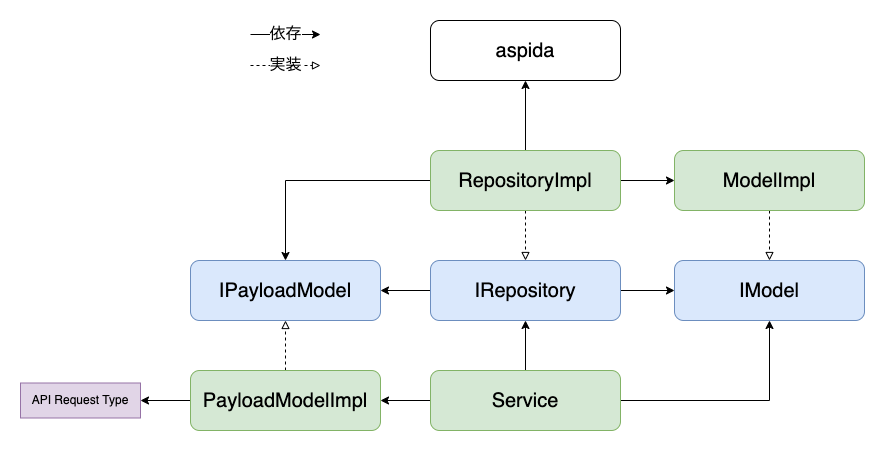

The diagram above was exported from draw.io. Its source (the exported page's mxGraphModel, read from the mxfile embedded in the PNG):
<mxGraphModel dx="2688" dy="864" grid="1" gridSize="10" guides="1" tooltips="1" connect="1" arrows="1" fold="1" page="1" pageScale="1" pageWidth="827" pageHeight="1169" math="0" shadow="0">
  <root>
    <mxCell id="0" />
    <mxCell id="1" parent="0" />
    <mxCell id="4PiuUmzJNhvMb4vkVIiN-4" style="edgeStyle=orthogonalEdgeStyle;rounded=0;orthogonalLoop=1;jettySize=auto;html=1;entryX=0.5;entryY=1;entryDx=0;entryDy=0;fontSize=12;" parent="1" source="4PiuUmzJNhvMb4vkVIiN-1" target="4PiuUmzJNhvMb4vkVIiN-3" edge="1">
      <mxGeometry relative="1" as="geometry" />
    </mxCell>
    <mxCell id="4PiuUmzJNhvMb4vkVIiN-35" style="edgeStyle=orthogonalEdgeStyle;rounded=0;orthogonalLoop=1;jettySize=auto;html=1;fontSize=12;endArrow=classic;endFill=1;" parent="1" source="4PiuUmzJNhvMb4vkVIiN-1" target="4PiuUmzJNhvMb4vkVIiN-17" edge="1">
      <mxGeometry relative="1" as="geometry" />
    </mxCell>
    <mxCell id="1shPgpTkAkA_xF80m9i--6" style="edgeStyle=orthogonalEdgeStyle;rounded=0;orthogonalLoop=1;jettySize=auto;html=1;" parent="1" source="4PiuUmzJNhvMb4vkVIiN-1" target="1shPgpTkAkA_xF80m9i--1" edge="1">
      <mxGeometry relative="1" as="geometry" />
    </mxCell>
    <mxCell id="4PiuUmzJNhvMb4vkVIiN-1" value="Service" style="rounded=1;whiteSpace=wrap;html=1;fontSize=20;fillColor=#d5e8d4;strokeColor=#82b366;" parent="1" vertex="1">
      <mxGeometry x="100" y="610" width="190" height="60" as="geometry" />
    </mxCell>
    <mxCell id="4PiuUmzJNhvMb4vkVIiN-2" value="&lt;span style=&quot;font-size: 20px&quot;&gt;aspida&lt;/span&gt;" style="rounded=1;whiteSpace=wrap;html=1;fontSize=20;" parent="1" vertex="1">
      <mxGeometry x="100" y="260" width="190" height="60" as="geometry" />
    </mxCell>
    <mxCell id="4PiuUmzJNhvMb4vkVIiN-37" style="edgeStyle=orthogonalEdgeStyle;rounded=0;orthogonalLoop=1;jettySize=auto;html=1;fontSize=12;endArrow=classic;endFill=1;" parent="1" source="4PiuUmzJNhvMb4vkVIiN-3" target="4PiuUmzJNhvMb4vkVIiN-17" edge="1">
      <mxGeometry relative="1" as="geometry">
        <Array as="points">
          <mxPoint x="474" y="530" />
        </Array>
      </mxGeometry>
    </mxCell>
    <mxCell id="1shPgpTkAkA_xF80m9i--7" style="edgeStyle=orthogonalEdgeStyle;rounded=0;orthogonalLoop=1;jettySize=auto;html=1;entryX=1;entryY=0.5;entryDx=0;entryDy=0;" parent="1" source="4PiuUmzJNhvMb4vkVIiN-3" target="1shPgpTkAkA_xF80m9i--2" edge="1">
      <mxGeometry relative="1" as="geometry" />
    </mxCell>
    <mxCell id="4PiuUmzJNhvMb4vkVIiN-3" value="IRepository" style="rounded=1;whiteSpace=wrap;html=1;fontSize=20;fillColor=#dae8fc;strokeColor=#6c8ebf;" parent="1" vertex="1">
      <mxGeometry x="100" y="500" width="190" height="60" as="geometry" />
    </mxCell>
    <mxCell id="4PiuUmzJNhvMb4vkVIiN-7" style="edgeStyle=orthogonalEdgeStyle;rounded=0;orthogonalLoop=1;jettySize=auto;html=1;fontSize=12;endArrow=block;endFill=0;dashed=1;" parent="1" source="4PiuUmzJNhvMb4vkVIiN-5" target="4PiuUmzJNhvMb4vkVIiN-3" edge="1">
      <mxGeometry relative="1" as="geometry" />
    </mxCell>
    <mxCell id="1shPgpTkAkA_xF80m9i--8" style="edgeStyle=orthogonalEdgeStyle;rounded=0;orthogonalLoop=1;jettySize=auto;html=1;" parent="1" source="4PiuUmzJNhvMb4vkVIiN-5" target="1shPgpTkAkA_xF80m9i--2" edge="1">
      <mxGeometry relative="1" as="geometry" />
    </mxCell>
    <mxCell id="ufNiNslhVu7qLrpBWBsN-2" style="edgeStyle=orthogonalEdgeStyle;rounded=0;orthogonalLoop=1;jettySize=auto;html=1;fontSize=20;" edge="1" parent="1" source="4PiuUmzJNhvMb4vkVIiN-5" target="4PiuUmzJNhvMb4vkVIiN-2">
      <mxGeometry relative="1" as="geometry" />
    </mxCell>
    <mxCell id="ufNiNslhVu7qLrpBWBsN-3" style="edgeStyle=orthogonalEdgeStyle;rounded=0;orthogonalLoop=1;jettySize=auto;html=1;fontSize=20;" edge="1" parent="1" source="4PiuUmzJNhvMb4vkVIiN-5" target="4PiuUmzJNhvMb4vkVIiN-21">
      <mxGeometry relative="1" as="geometry" />
    </mxCell>
    <mxCell id="4PiuUmzJNhvMb4vkVIiN-5" value="RepositoryImpl" style="rounded=1;whiteSpace=wrap;html=1;fontSize=20;fillColor=#d5e8d4;strokeColor=#82b366;" parent="1" vertex="1">
      <mxGeometry x="100" y="390" width="190" height="60" as="geometry" />
    </mxCell>
    <mxCell id="4PiuUmzJNhvMb4vkVIiN-17" value="IModel" style="rounded=1;whiteSpace=wrap;html=1;fontSize=20;fillColor=#dae8fc;strokeColor=#6c8ebf;" parent="1" vertex="1">
      <mxGeometry x="344" y="500" width="190" height="60" as="geometry" />
    </mxCell>
    <mxCell id="4PiuUmzJNhvMb4vkVIiN-23" style="edgeStyle=orthogonalEdgeStyle;rounded=0;orthogonalLoop=1;jettySize=auto;html=1;fontSize=16;endArrow=block;endFill=0;dashed=1;" parent="1" source="4PiuUmzJNhvMb4vkVIiN-21" target="4PiuUmzJNhvMb4vkVIiN-17" edge="1">
      <mxGeometry relative="1" as="geometry" />
    </mxCell>
    <mxCell id="4PiuUmzJNhvMb4vkVIiN-21" value="ModelImpl" style="rounded=1;whiteSpace=wrap;html=1;fontSize=20;fillColor=#d5e8d4;strokeColor=#82b366;" parent="1" vertex="1">
      <mxGeometry x="344" y="390" width="190" height="60" as="geometry" />
    </mxCell>
    <mxCell id="4PiuUmzJNhvMb4vkVIiN-25" value="依存" style="endArrow=classic;html=1;rounded=0;fontSize=16;" parent="1" edge="1">
      <mxGeometry width="50" height="50" relative="1" as="geometry">
        <mxPoint x="-80" y="274" as="sourcePoint" />
        <mxPoint x="-10" y="274" as="targetPoint" />
      </mxGeometry>
    </mxCell>
    <mxCell id="4PiuUmzJNhvMb4vkVIiN-26" value="実装" style="endArrow=block;html=1;rounded=0;fontSize=16;dashed=1;endFill=0;" parent="1" edge="1">
      <mxGeometry width="50" height="50" relative="1" as="geometry">
        <mxPoint x="-80" y="305" as="sourcePoint" />
        <mxPoint x="-10" y="305" as="targetPoint" />
      </mxGeometry>
    </mxCell>
    <mxCell id="nyvNE67yWw39SyQ5WM2_-1" style="edgeStyle=orthogonalEdgeStyle;rounded=0;orthogonalLoop=1;jettySize=auto;html=1;endArrow=block;endFill=0;dashed=1;" parent="1" source="1shPgpTkAkA_xF80m9i--1" target="1shPgpTkAkA_xF80m9i--2" edge="1">
      <mxGeometry relative="1" as="geometry" />
    </mxCell>
    <mxCell id="ufNiNslhVu7qLrpBWBsN-4" style="edgeStyle=orthogonalEdgeStyle;rounded=0;orthogonalLoop=1;jettySize=auto;html=1;fontSize=20;" edge="1" parent="1" source="1shPgpTkAkA_xF80m9i--1" target="1shPgpTkAkA_xF80m9i--9">
      <mxGeometry relative="1" as="geometry" />
    </mxCell>
    <mxCell id="1shPgpTkAkA_xF80m9i--1" value="PayloadModelImpl" style="rounded=1;whiteSpace=wrap;html=1;fontSize=20;fillColor=#d5e8d4;strokeColor=#82b366;" parent="1" vertex="1">
      <mxGeometry x="-140" y="610" width="190" height="60" as="geometry" />
    </mxCell>
    <mxCell id="1shPgpTkAkA_xF80m9i--2" value="IPayloadModel" style="rounded=1;whiteSpace=wrap;html=1;fontSize=20;fillColor=#dae8fc;strokeColor=#6c8ebf;" parent="1" vertex="1">
      <mxGeometry x="-140" y="500" width="190" height="60" as="geometry" />
    </mxCell>
    <mxCell id="1shPgpTkAkA_xF80m9i--9" value="API Request Type" style="rounded=0;whiteSpace=wrap;html=1;fontSize=12;fillColor=#e1d5e7;strokeColor=#9673a6;" parent="1" vertex="1">
      <mxGeometry x="-310" y="622.5" width="120" height="35" as="geometry" />
    </mxCell>
  </root>
</mxGraphModel>